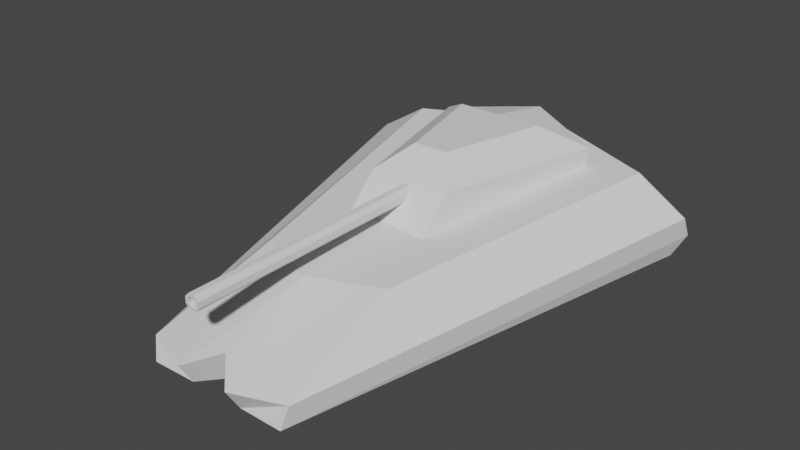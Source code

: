 # Source: Tank.blend  (saved by Blender 3.3.6; exported with 4.5.12 LTS)
import bpy
from mathutils import Matrix  # noqa: F401  (used for matrix-valued properties, if any)

bpy.ops.wm.read_factory_settings(use_empty=True)
scene = bpy.context.scene
scene.name = 'Scene'

# ---- collections
col_collection = bpy.data.collections.new('Collection'); scene.collection.children.link(col_collection)

# ---- world
world_world = bpy.data.worlds.new('World'); scene.world = world_world
world_world.use_nodes = True; world_world.node_tree.nodes.clear()
_N = world_world.node_tree.nodes; _L = world_world.node_tree.links
n0 = _N.new('ShaderNodeOutputWorld'); n0.name = 'World Output'; n0.location = (300, 300)
n1 = _N.new('ShaderNodeBackground'); n1.name = 'Background'; n1.location = (10, 300)
n1.inputs[0].default_value = (0.05088, 0.05088, 0.05088, 1.0)
_L.new(n1.outputs[0], n0.inputs[0])
n0.is_active_output = True
world_world.color = (0.05088, 0.05088, 0.05088)
world_world.use_sun_shadow = False
world_world.sun_shadow_jitter_overblur = 0.0

# ---- meshes
me_plane_001 = bpy.data.meshes.new('Plane.001')
me_plane_001.from_pydata([(0.0, -0.3699, 0.2417), (0.2597, -0.2632, 0.2417), (0.5118, 0.8732, 0.3193), (0.2983, -0.7475, 0.08345), (0.7102, 0.8732, 0.1947), (0.2809, -0.771, -0.0006395), (0.6719, 0.8738, 0.03083), (0.7091, 0.919, 0.1079), (0.07389, 1.036, 0.3382), (0.0, 1.036, 0.3424), (-1.681e-09, 1.035, 0.153), (0.07738, 1.047, 0.1158), (-1.706e-09, 0.8732, -0.003911), (0.08429, 0.9638, 0.03205), (0.1062, -0.767, -0.001958), (-1.294e-10, -0.6403, -0.002846), (0.0, -0.7175, 0.1245), (0.1062, -0.8212, 0.08568)], [], [(3, 4, 2, 1), (16, 17, 3, 1, 0), (3, 5, 6, 7, 4), (14, 15, 12, 13, 6, 5), (0, 1, 2, 8, 9), (10, 12, 15, 16, 0, 9), (11, 7, 6, 13), (12, 10, 11, 13), (8, 11, 10, 9), (4, 7, 11, 8, 2), (16, 15, 14, 17), (14, 5, 3, 17)])
_uv = me_plane_001.uv_layers.new(name='UVMap')
_uv.uv.foreach_set('vector', [1.0, 0.0, 1.0, 1.0, 1.0, 1.0, 1.0, 0.0, 0.5, 0.0, 0.6324, 0.0, 1.0, 0.0, 1.0, 0.0, 0.5, 0.0, 0.8753, 0.0, 0.7391, 0.1031, 0.8848, 0.9437, 0.968, 1.0, 1.0, 1.0, 0.5904, 0.09729, 0.5, 0.1529, 0.5, 0.8735, 0.545, 0.9448, 0.8848, 0.9437, 0.7391, 0.1031, 0.5, 0.0, 1.0, 0.0, 1.0, 1.0, 0.5725, 1.0, 0.5, 0.9309, 0.5, 0.9418, 0.5, 0.8735, 0.5, 0.1529, 0.5, 0.0, 0.5, 0.0, 0.5, 0.9309, 0.5512, 1.0, 0.968, 1.0, 0.8848, 0.9437, 0.545, 0.9448, 0.5, 0.8735, 0.5, 0.9418, 0.5512, 1.0, 0.545, 0.9448, 0.5725, 1.0, 0.5512, 1.0, 0.5, 0.9418, 0.5, 0.9309, 1.0, 1.0, 0.968, 1.0, 0.5512, 1.0, 0.5725, 1.0, 1.0, 1.0, 0.5, 0.0, 0.5, 0.1529, 0.5904, 0.09729, 0.6324, 0.0, 0.5904, 0.09729, 0.7391, 0.1031, 0.8753, 0.0, 0.6324, 0.0])
me_plane_001.update()
me_cube_002 = bpy.data.meshes.new('Cube.002')
me_cube_002.from_pydata([(0.0, 1.599, 0.5725), (0.0, 0.6701, 1.06), (0.5284, -1.526, -1.06), (0.0, -1.526, -1.06), (1.06, 1.06, -1.06), (0.0, 1.669, -1.06), (0.2241, -0.6701, 1.06), (0.5284, -1.06, 0.2587), (0.5602, 0.6701, 1.06), (1.06, 1.06, 0.2587), (1.49e-08, -0.6701, 1.06), (0.0, -1.06, 0.2587)], [], [(4, 9, 7, 2), (2, 7, 11, 3), (5, 4, 2, 3), (5, 0, 9, 4), (1, 8, 9, 0), (8, 6, 7, 9), (6, 10, 11, 7), (8, 1, 10, 6)])
_uv = me_cube_002.uv_layers.new(name='UVMap')
_uv.uv.foreach_set('vector', [0.375, 0.5, 0.579, 0.5, 0.579, 0.75, 0.375, 0.75, 0.375, 0.75, 0.579, 0.75, 0.579, 0.875, 0.375, 0.875, 0.25, 0.5, 0.375, 0.5, 0.375, 0.75, 0.25, 0.75, 0.375, 0.375, 0.579, 0.375, 0.579, 0.5, 0.375, 0.5, 0.75, 0.546, 0.6784, 0.546, 0.625, 0.5, 0.75, 0.5, 0.6784, 0.546, 0.703, 0.704, 0.579, 0.75, 0.579, 0.5, 0.703, 0.704, 0.75, 0.704, 0.75, 0.75, 0.625, 0.75, 0.6784, 0.546, 0.75, 0.546, 0.75, 0.704, 0.703, 0.704])
me_cube_002.update()
me_cube_003 = bpy.data.meshes.new('Cube.003')
me_cube_003.from_pydata([(-1.06, -1.06, -0.4434), (-0.4434, -1.06, -1.06), (-0.4434, -1.06, 1.06), (-1.06, -1.06, 0.4434), (-0.4434, 1.06, -1.06), (-1.06, 1.06, -0.4434), (-1.06, 1.06, 0.4434), (-0.4434, 1.06, 1.06), (0.4434, -1.06, -1.06), (1.06, -1.06, -0.4434), (1.06, -1.06, 0.4434), (0.4434, -1.06, 1.06), (1.06, 1.06, -0.4434), (0.4434, 1.06, -1.06), (0.4434, 1.06, 1.06), (1.06, 1.06, 0.4434), (-0.2689, -1.06, -0.6428), (-0.6428, -1.06, -0.2689), (-0.6428, -1.06, 0.2689), (-0.2689, -1.06, 0.6428), (0.6428, -1.06, -0.2689), (0.2689, -1.06, -0.6428), (0.2689, -1.06, 0.6428), (0.6428, -1.06, 0.2689), (-0.2689, 0.1571, -0.6428), (-0.6428, 0.1571, -0.2689), (-0.6428, 0.1571, 0.2689), (-0.2689, 0.1571, 0.6428), (0.6428, 0.1571, -0.2689), (0.2689, 0.1571, -0.6428), (0.2689, 0.1571, 0.6428), (0.6428, 0.1571, 0.2689)], [], [(1, 8, 21, 16), (12, 15, 10, 9), (14, 7, 2, 11), (0, 3, 6, 5), (4, 5, 6, 7, 14, 15, 12, 13), (4, 1, 0, 5), (2, 7, 6, 3), (8, 13, 12, 9), (14, 11, 10, 15), (4, 13, 8, 1), (16, 21, 29, 24), (2, 3, 18, 19), (0, 1, 16, 17), (9, 10, 23, 20), (3, 0, 17, 18), (10, 11, 22, 23), (11, 2, 19, 22), (8, 9, 20, 21), (29, 28, 31, 30, 27, 26, 25, 24), (21, 20, 28, 29), (17, 16, 24, 25), (22, 19, 27, 30), (18, 17, 25, 26), (23, 22, 30, 31), (19, 18, 26, 27), (20, 23, 31, 28)])
_uv = me_cube_003.uv_layers.new(name='UVMap')
_uv.uv.foreach_set('vector', [0.1977, 0.75, 0.3023, 0.75, 0.3023, 0.75, 0.1977, 0.75, 0.4477, 0.5, 0.5523, 0.5, 0.5523, 0.75, 0.4477, 0.75, 0.6977, 0.5, 0.8023, 0.5, 0.8023, 0.75, 0.6977, 0.75, 0.4477, 0.0, 0.5523, 0.0, 0.5523, 0.25, 0.4477, 0.25, 0.375, 0.3227, 0.4477, 0.25, 0.5523, 0.25, 0.625, 0.3227, 0.625, 0.4273, 0.5523, 0.5, 0.4477, 0.5, 0.375, 0.4273, 0.1977, 0.5, 0.1977, 0.75, 0.125, 0.75, 0.125, 0.5, 0.625, 0.0, 0.625, 0.25, 0.5523, 0.25, 0.5523, 0.0, 0.3023, 0.75, 0.3023, 0.5, 0.4477, 0.5, 0.4477, 0.75, 0.6977, 0.5, 0.6977, 0.75, 0.5523, 0.75, 0.5523, 0.5, 0.1977, 0.5, 0.3023, 0.5, 0.3023, 0.75, 0.1977, 0.75, 0.1977, 0.75, 0.3023, 0.75, 0.3023, 0.75, 0.1977, 0.75, 0.625, 0.0, 0.5523, 0.0, 0.5523, 0.0, 0.625, 0.0, 0.125, 0.75, 0.1977, 0.75, 0.1977, 0.75, 0.125, 0.75, 0.4477, 0.75, 0.5523, 0.75, 0.5523, 0.75, 0.4477, 0.75, 0.5523, 0.0, 0.4477, 0.0, 0.4477, 0.0, 0.5523, 0.0, 0.5523, 0.75, 0.6977, 0.75, 0.6977, 0.75, 0.5523, 0.75, 0.6977, 0.75, 0.8023, 0.75, 0.8023, 0.75, 0.6977, 0.75, 0.3023, 0.75, 0.4477, 0.75, 0.4477, 0.75, 0.3023, 0.75, 0.375, 0.8227, 0.4477, 0.75, 0.5523, 0.75, 0.625, 0.8227, 0.625, 0.9273, 0.5523, 1.0, 0.4477, 1.0, 0.375, 0.9273, 0.3023, 0.75, 0.4477, 0.75, 0.4477, 0.75, 0.3023, 0.75, 0.125, 0.75, 0.1977, 0.75, 0.1977, 0.75, 0.125, 0.75, 0.6977, 0.75, 0.8023, 0.75, 0.8023, 0.75, 0.6977, 0.75, 0.5523, 0.0, 0.4477, 0.0, 0.4477, 0.0, 0.5523, 0.0, 0.5523, 0.75, 0.6977, 0.75, 0.6977, 0.75, 0.5523, 0.75, 0.625, 0.0, 0.5523, 0.0, 0.5523, 0.0, 0.625, 0.0, 0.4477, 0.75, 0.5523, 0.75, 0.5523, 0.75, 0.4477, 0.75])
me_cube_003.update()

# ---- objects
ob_body = bpy.data.objects.new('Body ', me_plane_001)
ob_head = bpy.data.objects.new('Head', me_cube_002)
ob_muzzle = bpy.data.objects.new('Muzzle ', me_cube_003)

# ---- transforms, parenting, visibility, modifiers, constraints
ob_body.location = (0.0, 0.0, -0.2763)
_m = ob_body.modifiers.new('Mirror', 'MIRROR')
ob_head.location = (0.0, 0.4846, 0.08638)
ob_head.scale = (0.3074, 0.3074, 0.1067)
_m = ob_head.modifiers.new('Mirror', 'MIRROR')
_m.use_clip = True
ob_muzzle.location = (0.0, -0.3221, 0.07661)
ob_muzzle.scale = (0.02674, 0.4744, 0.02674)

# ---- collection membership
col_collection.objects.link(ob_body)
col_collection.objects.link(ob_head)
col_collection.objects.link(ob_muzzle)

# ---- scene / render settings (as saved in the file)
scene.frame_start = 1; scene.frame_end = 250; scene.frame_set(1)
scene.render.engine = 'BLENDER_EEVEE_NEXT'
scene.cycles.sampling_pattern = 'TABULATED_SOBOL'
scene.cycles.use_light_tree = False
scene.view_settings.view_transform = 'Filmic'
bpy.context.view_layer.update()

# ---- added for rendering (the .blend has no active camera and no usable light): camera, sun
cam_auto = bpy.data.cameras.new('AutoCamera')
cam_auto.lens = 50.0
cam_auto.sensor_width = 36.0
cam_auto.clip_end = 1000.0
ob_auto_camera = bpy.data.objects.new('AutoCamera', cam_auto)
scene.collection.objects.link(ob_auto_camera)
ob_auto_camera.location = (2.21897, -2.5517, 1.73483)
ob_auto_camera.rotation_euler = (1.09748, -7.21219e-08, 0.694738)
scene.camera = ob_auto_camera
light_auto_sun = bpy.data.lights.new('AutoSun', 'SUN')
light_auto_sun.energy = 3.0
light_auto_sun.angle = 0.0523599
ob_auto_sun = bpy.data.objects.new('AutoSun', light_auto_sun)
scene.collection.objects.link(ob_auto_sun)
ob_auto_sun.rotation_euler = (0.872665, 0.174533, 0.523599)
bpy.context.view_layer.update()
